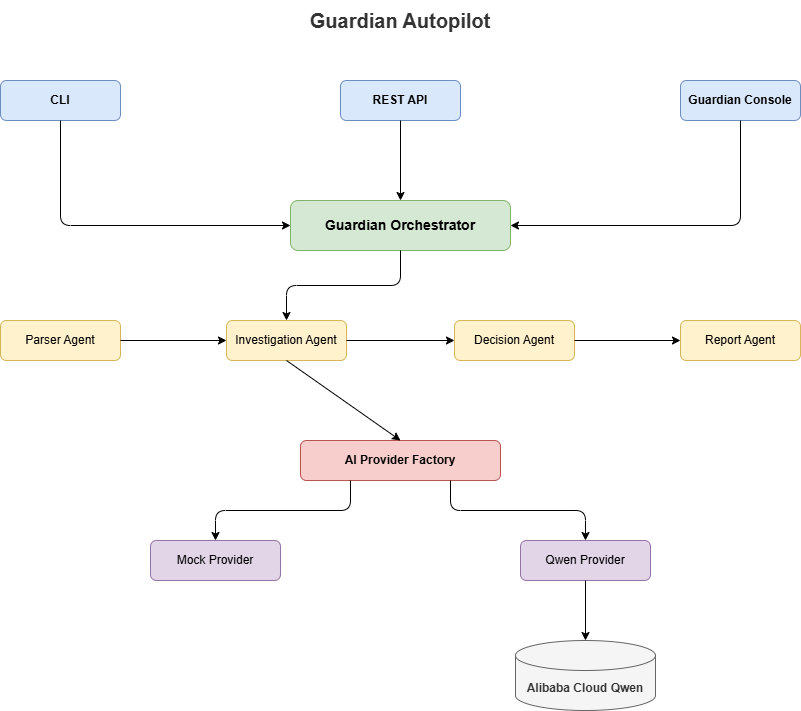

The diagram above was exported from draw.io. Its source (the exported page's mxGraphModel, read from the mxfile embedded in the PNG):
<mxGraphModel dx="774" dy="473" grid="1" gridSize="10" guides="1" tooltips="1" connect="1" arrows="1" fold="1" page="1" pageScale="1" pageWidth="1100" pageHeight="850" math="0" shadow="0">
  <root>
    <mxCell id="0" />
    <mxCell id="1" parent="0" />
    <mxCell id="title" parent="1" style="text;html=1;align=center;verticalAlign=middle;whiteSpace=wrap;rounded=0;fontSize=20;fontStyle=1;fontColor=#333333;" value="Guardian Autopilot" vertex="1">
      <mxGeometry height="40" width="350" x="375" y="20" as="geometry" />
    </mxCell>
    <mxCell id="cli" parent="1" style="rounded=1;whiteSpace=wrap;html=1;fillColor=#dae8fc;strokeColor=#6c8ebf;fontStyle=1;" value="CLI" vertex="1">
      <mxGeometry height="40" width="120" x="150" y="100" as="geometry" />
    </mxCell>
    <mxCell id="rest" parent="1" style="rounded=1;whiteSpace=wrap;html=1;fillColor=#dae8fc;strokeColor=#6c8ebf;fontStyle=1;" value="REST API" vertex="1">
      <mxGeometry height="40" width="120" x="490" y="100" as="geometry" />
    </mxCell>
    <mxCell id="console" parent="1" style="rounded=1;whiteSpace=wrap;html=1;fillColor=#dae8fc;strokeColor=#6c8ebf;fontStyle=1;" value="Guardian Console" vertex="1">
      <mxGeometry height="40" width="120" x="830" y="100" as="geometry" />
    </mxCell>
    <mxCell id="orchestrator" parent="1" style="rounded=1;whiteSpace=wrap;html=1;fillColor=#d5e8d4;strokeColor=#82b366;fontStyle=1;fontSize=14;" value="Guardian Orchestrator" vertex="1">
      <mxGeometry height="50" width="220" x="440" y="220" as="geometry" />
    </mxCell>
    <mxCell id="parser" parent="1" style="rounded=1;whiteSpace=wrap;html=1;fillColor=#fff2cc;strokeColor=#d6b656;" value="Parser Agent" vertex="1">
      <mxGeometry height="40" width="120" x="150" y="340" as="geometry" />
    </mxCell>
    <mxCell id="investigation" parent="1" style="rounded=1;whiteSpace=wrap;html=1;fillColor=#fff2cc;strokeColor=#d6b656;" value="Investigation&amp;nbsp;Agent" vertex="1">
      <mxGeometry height="40" width="120" x="376" y="340" as="geometry" />
    </mxCell>
    <mxCell id="decision" parent="1" style="rounded=1;whiteSpace=wrap;html=1;fillColor=#fff2cc;strokeColor=#d6b656;" value="Decision&amp;nbsp;Agent" vertex="1">
      <mxGeometry height="40" width="120" x="604" y="340" as="geometry" />
    </mxCell>
    <mxCell id="report" parent="1" style="rounded=1;whiteSpace=wrap;html=1;fillColor=#fff2cc;strokeColor=#d6b656;" value="Report&amp;nbsp;Agent" vertex="1">
      <mxGeometry height="40" width="120" x="830" y="340" as="geometry" />
    </mxCell>
    <mxCell id="factory" parent="1" style="rounded=1;whiteSpace=wrap;html=1;fillColor=#f8cecc;strokeColor=#b85450;fontStyle=1;" value="AI Provider Factory" vertex="1">
      <mxGeometry height="40" width="200" x="450" y="460" as="geometry" />
    </mxCell>
    <mxCell id="mock" parent="1" style="rounded=1;whiteSpace=wrap;html=1;fillColor=#e1d5e7;strokeColor=#9673a6;" value="Mock Provider" vertex="1">
      <mxGeometry height="40" width="130" x="300" y="560" as="geometry" />
    </mxCell>
    <mxCell id="qwen" parent="1" style="rounded=1;whiteSpace=wrap;html=1;fillColor=#e1d5e7;strokeColor=#9673a6;" value="Qwen Provider" vertex="1">
      <mxGeometry height="40" width="130" x="670" y="560" as="geometry" />
    </mxCell>
    <mxCell id="alibaba" parent="1" style="shape=cylinder3;whiteSpace=wrap;html=1;boundedLbl=1;backgroundOutline=1;size=15;fillColor=#f5f5f5;fontColor=#333333;strokeColor=#666666;fontStyle=1;" value="Alibaba Cloud Qwen" vertex="1">
      <mxGeometry height="70" width="140" x="665" y="660" as="geometry" />
    </mxCell>
    <mxCell id="edge_cli" edge="1" parent="1" source="cli" style="endArrow=classic;html=1;exitX=0.5;exitY=1;exitDx=0;exitDy=0;entryX=0;entryY=0.5;entryDx=0;entryDy=0;edgeStyle=orthogonalEdgeStyle;" target="orchestrator" value="">
      <mxGeometry height="50" relative="1" width="50" as="geometry" />
    </mxCell>
    <mxCell id="edge_rest" edge="1" parent="1" source="rest" style="endArrow=classic;html=1;exitX=0.5;exitY=1;exitDx=0;exitDy=0;entryX=0.5;entryY=0;entryDx=0;entryDy=0;" target="orchestrator" value="">
      <mxGeometry height="50" relative="1" width="50" as="geometry" />
    </mxCell>
    <mxCell id="edge_console" edge="1" parent="1" source="console" style="endArrow=classic;html=1;exitX=0.5;exitY=1;exitDx=0;exitDy=0;entryX=1;entryY=0.5;entryDx=0;entryDy=0;edgeStyle=orthogonalEdgeStyle;" target="orchestrator" value="">
      <mxGeometry height="50" relative="1" width="50" as="geometry" />
    </mxCell>
    <mxCell id="edge_orch_pipe" edge="1" parent="1" source="orchestrator" style="endArrow=classic;html=1;exitX=0.5;exitY=1;exitDx=0;exitDy=0;entryX=0.5;entryY=0;entryDx=0;entryDy=0;edgeStyle=orthogonalEdgeStyle;" target="investigation" value="">
      <mxGeometry height="50" relative="1" width="50" as="geometry" />
    </mxCell>
    <mxCell id="edge_p_to_i" edge="1" parent="1" source="parser" style="endArrow=classic;html=1;exitX=1;exitY=0.5;exitDx=0;exitDy=0;entryX=0;entryY=0.5;entryDx=0;entryDy=0;" target="investigation" value="">
      <mxGeometry height="50" relative="1" width="50" as="geometry" />
    </mxCell>
    <mxCell id="edge_i_to_d" edge="1" parent="1" source="investigation" style="endArrow=classic;html=1;exitX=1;exitY=0.5;exitDx=0;exitDy=0;entryX=0;entryY=0.5;entryDx=0;entryDy=0;" target="decision" value="">
      <mxGeometry height="50" relative="1" width="50" as="geometry" />
    </mxCell>
    <mxCell id="edge_d_to_r" edge="1" parent="1" source="decision" style="endArrow=classic;html=1;exitX=1;exitY=0.5;exitDx=0;exitDy=0;entryX=0;entryY=0.5;entryDx=0;entryDy=0;" target="report" value="">
      <mxGeometry height="50" relative="1" width="50" as="geometry" />
    </mxCell>
    <mxCell id="edge_pipe_to_fact" edge="1" parent="1" source="investigation" style="endArrow=classic;html=1;exitX=0.5;exitY=1;exitDx=0;exitDy=0;entryX=0.5;entryY=0;entryDx=0;entryDy=0;" target="factory" value="">
      <mxGeometry height="50" relative="1" width="50" as="geometry" />
    </mxCell>
    <mxCell id="edge_fact_to_mock" edge="1" parent="1" source="factory" style="endArrow=classic;html=1;exitX=0.25;exitY=1;exitDx=0;exitDy=0;entryX=0.5;entryY=0;entryDx=0;entryDy=0;edgeStyle=orthogonalEdgeStyle;" target="mock" value="">
      <mxGeometry height="50" relative="1" width="50" as="geometry" />
    </mxCell>
    <mxCell id="edge_fact_to_qwen" edge="1" parent="1" source="factory" style="endArrow=classic;html=1;exitX=0.75;exitY=1;exitDx=0;exitDy=0;entryX=0.5;entryY=0;entryDx=0;entryDy=0;edgeStyle=orthogonalEdgeStyle;" target="qwen" value="">
      <mxGeometry height="50" relative="1" width="50" as="geometry" />
    </mxCell>
    <mxCell id="edge_qwen_to_db" edge="1" parent="1" source="qwen" style="endArrow=classic;html=1;exitX=0.5;exitY=1;exitDx=0;exitDy=0;entryX=0.5;entryY=0;entryDx=0;entryDy=0;entrySize=15;" target="alibaba" value="">
      <mxGeometry height="50" relative="1" width="50" as="geometry" />
    </mxCell>
  </root>
</mxGraphModel>